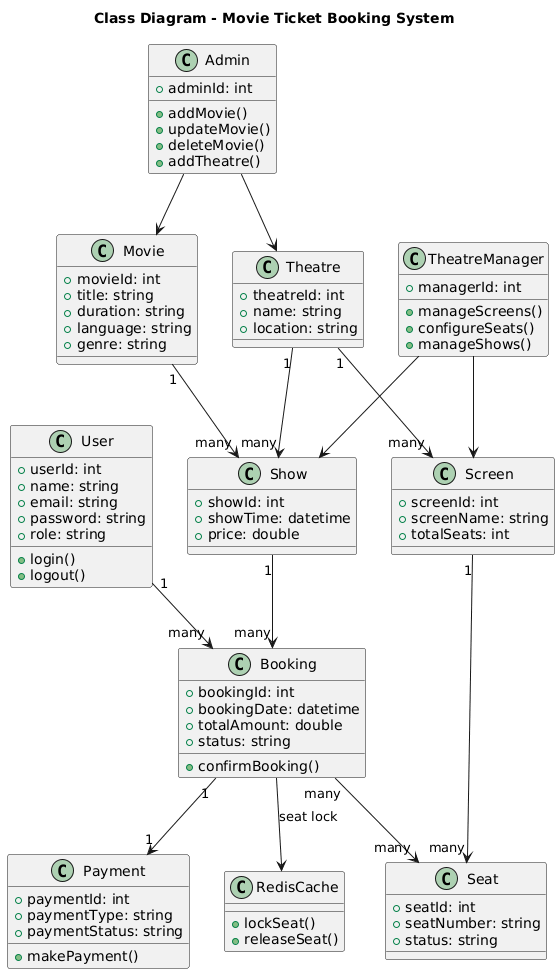

The diagram above was rendered by PlantUML. Its source (embedded in the PNG):
@startuml
title Class Diagram - Movie Ticket Booking System

class User {
  +userId: int
  +name: string
  +email: string
  +password: string
  +role: string
  +login()
  +logout()
}

class Admin {
  +adminId: int
  +addMovie()
  +updateMovie()
  +deleteMovie()
  +addTheatre()
}

class TheatreManager {
  +managerId: int
  +manageScreens()
  +configureSeats()
  +manageShows()
}

class Movie {
  +movieId: int
  +title: string
  +duration: string
  +language: string
  +genre: string
}

class Theatre {
  +theatreId: int
  +name: string
  +location: string
}

class Screen {
  +screenId: int
  +screenName: string
  +totalSeats: int
}

class Seat {
  +seatId: int
  +seatNumber: string
  +status: string
}

class Show {
  +showId: int
  +showTime: datetime
  +price: double
}

class Booking {
  +bookingId: int
  +bookingDate: datetime
  +totalAmount: double
  +status: string
  +confirmBooking()
}

class Payment {
  +paymentId: int
  +paymentType: string
  +paymentStatus: string
  +makePayment()
}

class RedisCache {
  +lockSeat()
  +releaseSeat()
}

User "1" --> "many" Booking
Booking "1" --> "1" Payment
Booking "many" --> "many" Seat
Theatre "1" --> "many" Screen
Screen "1" --> "many" Seat
Movie "1" --> "many" Show
Theatre "1" --> "many" Show
Show "1" --> "many" Booking

Booking --> RedisCache : seat lock

Admin --> Movie
Admin --> Theatre
TheatreManager --> Screen
TheatreManager --> Show
@enduml